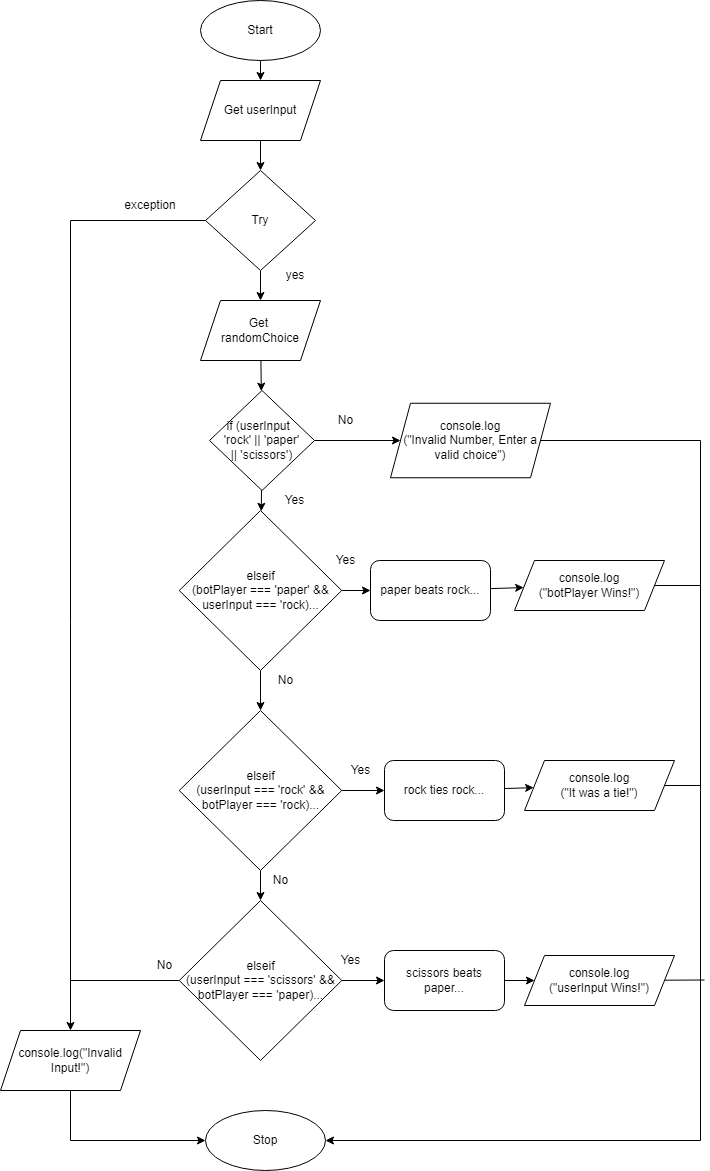

The diagram above was exported from draw.io. Its source (the exported page's mxGraphModel, read from the mxfile embedded in the PNG):
<mxGraphModel dx="1817" dy="948" grid="1" gridSize="10" guides="1" tooltips="1" connect="1" arrows="1" fold="1" page="1" pageScale="1" pageWidth="827" pageHeight="1169" math="0" shadow="0">
  <root>
    <mxCell id="0" />
    <mxCell id="1" parent="0" />
    <mxCell id="2" value="" style="edgeStyle=none;html=1;" parent="1" source="3" target="6" edge="1">
      <mxGeometry relative="1" as="geometry" />
    </mxCell>
    <mxCell id="3" value="Start" style="ellipse;whiteSpace=wrap;html=1;" parent="1" vertex="1">
      <mxGeometry x="100" y="70" width="120" height="60" as="geometry" />
    </mxCell>
    <mxCell id="4" value="Stop" style="ellipse;whiteSpace=wrap;html=1;" parent="1" vertex="1">
      <mxGeometry x="105" y="1180" width="120" height="60" as="geometry" />
    </mxCell>
    <mxCell id="5" value="" style="edgeStyle=none;rounded=0;html=1;" parent="1" source="6" target="11" edge="1">
      <mxGeometry relative="1" as="geometry" />
    </mxCell>
    <mxCell id="6" value="Get userInput" style="shape=parallelogram;perimeter=parallelogramPerimeter;whiteSpace=wrap;html=1;fixedSize=1;" parent="1" vertex="1">
      <mxGeometry x="100" y="150" width="120" height="60" as="geometry" />
    </mxCell>
    <mxCell id="95" style="edgeStyle=none;rounded=0;html=1;fontSize=10;endArrow=none;endFill=0;" parent="1" source="8" edge="1">
      <mxGeometry relative="1" as="geometry">
        <mxPoint x="600" y="655" as="targetPoint" />
      </mxGeometry>
    </mxCell>
    <mxCell id="8" value="console.log&lt;br&gt;(&quot;botPlayer Wins!&quot;)" style="shape=parallelogram;perimeter=parallelogramPerimeter;whiteSpace=wrap;html=1;fixedSize=1;" parent="1" vertex="1">
      <mxGeometry x="414" y="630" width="150" height="50" as="geometry" />
    </mxCell>
    <mxCell id="21" style="edgeStyle=none;html=1;entryX=0.5;entryY=0;entryDx=0;entryDy=0;rounded=0;" parent="1" source="11" target="18" edge="1">
      <mxGeometry relative="1" as="geometry">
        <Array as="points">
          <mxPoint x="-30" y="290" />
        </Array>
      </mxGeometry>
    </mxCell>
    <mxCell id="29" value="" style="edgeStyle=none;html=1;" parent="1" source="11" target="25" edge="1">
      <mxGeometry relative="1" as="geometry" />
    </mxCell>
    <mxCell id="11" value="Try" style="rhombus;whiteSpace=wrap;html=1;" parent="1" vertex="1">
      <mxGeometry x="105" y="240" width="110" height="100" as="geometry" />
    </mxCell>
    <mxCell id="13" value="exception" style="text;html=1;strokeColor=none;fillColor=none;align=center;verticalAlign=middle;whiteSpace=wrap;rounded=0;" parent="1" vertex="1">
      <mxGeometry x="20" y="260" width="60" height="30" as="geometry" />
    </mxCell>
    <mxCell id="16" value="yes" style="text;html=1;strokeColor=none;fillColor=none;align=center;verticalAlign=middle;whiteSpace=wrap;rounded=0;" parent="1" vertex="1">
      <mxGeometry x="165" y="330" width="60" height="30" as="geometry" />
    </mxCell>
    <mxCell id="24" style="edgeStyle=none;html=1;rounded=0;entryX=0;entryY=0.5;entryDx=0;entryDy=0;" parent="1" source="18" target="4" edge="1">
      <mxGeometry relative="1" as="geometry">
        <Array as="points">
          <mxPoint x="-30" y="1210" />
        </Array>
        <mxPoint x="100" y="840" as="targetPoint" />
      </mxGeometry>
    </mxCell>
    <mxCell id="18" value="console.log(&quot;Invalid Input!&quot;)" style="shape=parallelogram;perimeter=parallelogramPerimeter;whiteSpace=wrap;html=1;fixedSize=1;" parent="1" vertex="1">
      <mxGeometry x="-100" y="1100" width="140" height="60" as="geometry" />
    </mxCell>
    <mxCell id="32" value="" style="edgeStyle=none;html=1;" parent="1" source="25" target="31" edge="1">
      <mxGeometry relative="1" as="geometry" />
    </mxCell>
    <mxCell id="25" value="Get &lt;br&gt;randomChoice" style="shape=parallelogram;perimeter=parallelogramPerimeter;whiteSpace=wrap;html=1;fixedSize=1;" parent="1" vertex="1">
      <mxGeometry x="100" y="370" width="120" height="60" as="geometry" />
    </mxCell>
    <mxCell id="58" value="" style="edgeStyle=none;html=1;" parent="1" source="31" target="57" edge="1">
      <mxGeometry relative="1" as="geometry" />
    </mxCell>
    <mxCell id="92" value="" style="edgeStyle=none;rounded=0;html=1;fontSize=10;" parent="1" source="31" target="90" edge="1">
      <mxGeometry relative="1" as="geometry" />
    </mxCell>
    <mxCell id="31" value="if (userInput&amp;nbsp; &lt;br&gt;'rock' || 'paper'&lt;br&gt;|| 'scissors')" style="rhombus;whiteSpace=wrap;html=1;" parent="1" vertex="1">
      <mxGeometry x="109" y="460" width="105" height="100" as="geometry" />
    </mxCell>
    <mxCell id="108" value="" style="edgeStyle=none;rounded=0;html=1;fontSize=10;endArrow=classic;endFill=1;" parent="1" target="104" edge="1">
      <mxGeometry relative="1" as="geometry">
        <mxPoint x="219" y="1050" as="sourcePoint" />
      </mxGeometry>
    </mxCell>
    <mxCell id="101" value="" style="edgeStyle=none;rounded=0;html=1;fontSize=10;endArrow=classic;endFill=1;" parent="1" source="57" target="96" edge="1">
      <mxGeometry relative="1" as="geometry" />
    </mxCell>
    <mxCell id="113" value="" style="edgeStyle=none;html=1;" parent="1" source="57" target="112" edge="1">
      <mxGeometry relative="1" as="geometry" />
    </mxCell>
    <mxCell id="57" value="elseif&lt;br&gt;(botPlayer === 'paper' &amp;amp;&amp;amp; userInput === 'rock)..." style="rhombus;whiteSpace=wrap;html=1;" parent="1" vertex="1">
      <mxGeometry x="78.75" y="580" width="162.5" height="160" as="geometry" />
    </mxCell>
    <mxCell id="60" value="&lt;font style=&quot;font-size: 12px&quot;&gt;Yes&lt;/font&gt;" style="text;html=1;align=center;verticalAlign=middle;resizable=0;points=[];autosize=1;strokeColor=none;fillColor=none;fontSize=10;" parent="1" vertex="1">
      <mxGeometry x="174" y="560" width="40" height="20" as="geometry" />
    </mxCell>
    <mxCell id="63" value="&lt;font style=&quot;font-size: 12px&quot;&gt;Yes&lt;/font&gt;" style="text;html=1;align=center;verticalAlign=middle;resizable=0;points=[];autosize=1;strokeColor=none;fillColor=none;fontSize=10;" parent="1" vertex="1">
      <mxGeometry x="225" y="620" width="40" height="20" as="geometry" />
    </mxCell>
    <mxCell id="66" value="&lt;font style=&quot;font-size: 12px&quot;&gt;Yes&lt;/font&gt;" style="text;html=1;align=center;verticalAlign=middle;resizable=0;points=[];autosize=1;strokeColor=none;fillColor=none;fontSize=10;" parent="1" vertex="1">
      <mxGeometry x="230" y="1020" width="40" height="20" as="geometry" />
    </mxCell>
    <mxCell id="84" value="&lt;font style=&quot;font-size: 12px&quot;&gt;No&lt;/font&gt;" style="text;html=1;align=center;verticalAlign=middle;resizable=0;points=[];autosize=1;strokeColor=none;fillColor=none;fontSize=10;" parent="1" vertex="1">
      <mxGeometry x="170" y="740" width="30" height="20" as="geometry" />
    </mxCell>
    <mxCell id="85" value="&lt;font style=&quot;font-size: 12px&quot;&gt;No&lt;/font&gt;" style="text;html=1;align=center;verticalAlign=middle;resizable=0;points=[];autosize=1;strokeColor=none;fillColor=none;fontSize=10;" parent="1" vertex="1">
      <mxGeometry x="165" y="940" width="30" height="20" as="geometry" />
    </mxCell>
    <mxCell id="86" value="&lt;font style=&quot;font-size: 12px&quot;&gt;No&lt;/font&gt;" style="text;html=1;align=center;verticalAlign=middle;resizable=0;points=[];autosize=1;strokeColor=none;fillColor=none;fontSize=10;" parent="1" vertex="1">
      <mxGeometry x="48.75" y="1025" width="30" height="20" as="geometry" />
    </mxCell>
    <mxCell id="94" style="edgeStyle=none;rounded=0;html=1;fontSize=10;endArrow=none;endFill=0;" parent="1" source="87" edge="1">
      <mxGeometry relative="1" as="geometry">
        <mxPoint x="600" y="855" as="targetPoint" />
      </mxGeometry>
    </mxCell>
    <mxCell id="87" value="console.log&lt;br&gt;(&quot;It was a tie!&quot;)" style="shape=parallelogram;perimeter=parallelogramPerimeter;whiteSpace=wrap;html=1;fixedSize=1;" parent="1" vertex="1">
      <mxGeometry x="424" y="830" width="150" height="50" as="geometry" />
    </mxCell>
    <mxCell id="93" style="edgeStyle=none;rounded=0;html=1;entryX=1;entryY=0.5;entryDx=0;entryDy=0;fontSize=10;" parent="1" source="90" target="4" edge="1">
      <mxGeometry relative="1" as="geometry">
        <Array as="points">
          <mxPoint x="600" y="510" />
          <mxPoint x="600" y="1210" />
        </Array>
      </mxGeometry>
    </mxCell>
    <mxCell id="90" value="console.log&lt;br&gt;(&quot;Invalid Number, Enter a valid choice&quot;)" style="shape=parallelogram;perimeter=parallelogramPerimeter;whiteSpace=wrap;html=1;fixedSize=1;" parent="1" vertex="1">
      <mxGeometry x="290" y="472.75" width="160" height="74.5" as="geometry" />
    </mxCell>
    <mxCell id="99" value="" style="edgeStyle=none;rounded=0;html=1;fontSize=10;endArrow=classic;endFill=1;" parent="1" source="96" target="8" edge="1">
      <mxGeometry relative="1" as="geometry" />
    </mxCell>
    <mxCell id="96" value="paper beats rock..." style="rounded=1;whiteSpace=wrap;html=1;" parent="1" vertex="1">
      <mxGeometry x="270" y="630" width="120" height="60" as="geometry" />
    </mxCell>
    <mxCell id="98" value="" style="edgeStyle=none;rounded=0;html=1;fontSize=10;endArrow=classic;endFill=1;" parent="1" source="97" target="87" edge="1">
      <mxGeometry relative="1" as="geometry" />
    </mxCell>
    <mxCell id="97" value="rock ties rock..." style="rounded=1;whiteSpace=wrap;html=1;" parent="1" vertex="1">
      <mxGeometry x="284" y="830" width="120" height="60" as="geometry" />
    </mxCell>
    <mxCell id="106" value="" style="edgeStyle=none;rounded=0;html=1;fontSize=10;endArrow=classic;endFill=1;" parent="1" source="104" target="105" edge="1">
      <mxGeometry relative="1" as="geometry" />
    </mxCell>
    <mxCell id="104" value="scissors beats paper..." style="rounded=1;whiteSpace=wrap;html=1;" parent="1" vertex="1">
      <mxGeometry x="284" y="1020" width="120" height="60" as="geometry" />
    </mxCell>
    <mxCell id="107" style="edgeStyle=none;rounded=0;html=1;fontSize=10;endArrow=none;endFill=0;" parent="1" source="105" edge="1">
      <mxGeometry relative="1" as="geometry">
        <mxPoint x="604" y="1049.5" as="targetPoint" />
      </mxGeometry>
    </mxCell>
    <mxCell id="105" value="console.log&lt;br&gt;(&quot;userInput Wins!&quot;)" style="shape=parallelogram;perimeter=parallelogramPerimeter;whiteSpace=wrap;html=1;fixedSize=1;" parent="1" vertex="1">
      <mxGeometry x="424" y="1025" width="150" height="50" as="geometry" />
    </mxCell>
    <mxCell id="109" value="&lt;span style=&quot;font-size: 12px&quot;&gt;No&lt;/span&gt;" style="text;html=1;align=center;verticalAlign=middle;resizable=0;points=[];autosize=1;strokeColor=none;fillColor=none;fontSize=10;" parent="1" vertex="1">
      <mxGeometry x="230" y="480" width="30" height="20" as="geometry" />
    </mxCell>
    <mxCell id="115" value="" style="edgeStyle=none;html=1;" parent="1" source="112" target="114" edge="1">
      <mxGeometry relative="1" as="geometry" />
    </mxCell>
    <mxCell id="118" style="edgeStyle=none;html=1;entryX=0;entryY=0.5;entryDx=0;entryDy=0;" parent="1" source="112" target="97" edge="1">
      <mxGeometry relative="1" as="geometry" />
    </mxCell>
    <mxCell id="112" value="elseif&lt;br&gt;(userInput === 'rock' &amp;amp;&amp;amp; botPlayer === 'rock)..." style="rhombus;whiteSpace=wrap;html=1;" parent="1" vertex="1">
      <mxGeometry x="78.75" y="780" width="162.5" height="160" as="geometry" />
    </mxCell>
    <mxCell id="119" style="edgeStyle=none;html=1;endArrow=none;endFill=0;" parent="1" source="114" edge="1">
      <mxGeometry relative="1" as="geometry">
        <mxPoint x="-30" y="1050" as="targetPoint" />
      </mxGeometry>
    </mxCell>
    <mxCell id="114" value="elseif&lt;br&gt;(userInput === 'scissors' &amp;amp;&amp;amp; botPlayer === 'paper)..." style="rhombus;whiteSpace=wrap;html=1;" parent="1" vertex="1">
      <mxGeometry x="78.75" y="970" width="162.5" height="160" as="geometry" />
    </mxCell>
    <mxCell id="117" value="&lt;font style=&quot;font-size: 12px&quot;&gt;Yes&lt;/font&gt;" style="text;html=1;align=center;verticalAlign=middle;resizable=0;points=[];autosize=1;strokeColor=none;fillColor=none;fontSize=10;" parent="1" vertex="1">
      <mxGeometry x="240" y="830" width="40" height="20" as="geometry" />
    </mxCell>
  </root>
</mxGraphModel>